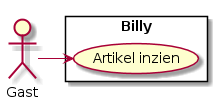

The diagram above was rendered by PlantUML. Its source (embedded in the PNG):
@startuml
actor Gast as g

rectangle Billy {
  usecase "Artikel inzien" as UC1
}

g -right-> UC1
@enduml